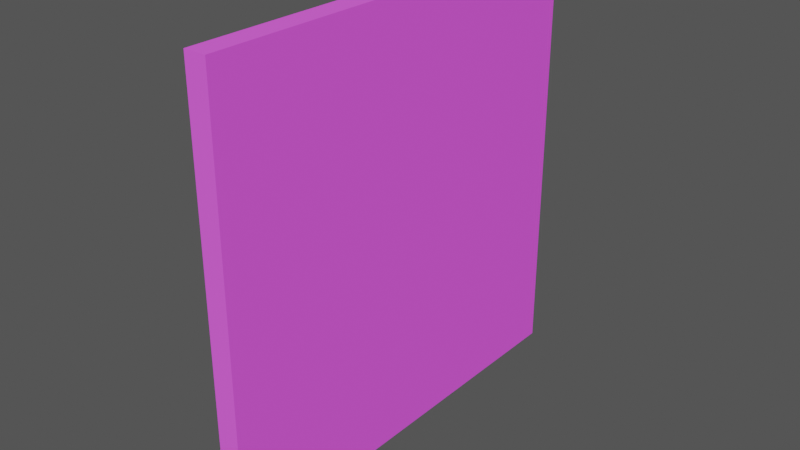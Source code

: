 # Source: wood-wall.blend  (saved by Blender 4.0.36; exported with 4.5.12 LTS)
import bpy
from mathutils import Matrix  # noqa: F401  (used for matrix-valued properties, if any)

bpy.ops.wm.read_factory_settings(use_empty=True)
scene = bpy.context.scene
scene.name = 'Scene'

# ---- collections
col_collection = bpy.data.collections.new('Collection'); scene.collection.children.link(col_collection)

# ---- images (referenced by path relative to the original .blend; pixels are not part of the script)
import os
ASSET_DIR = os.environ.get("B2B_ASSET_DIR", "")  # directory of the original .blend (textures are referenced by path, not embedded)
HERE = os.path.dirname(os.path.abspath(__file__))  # packed textures are extracted next to this script under _unpacked/

def load_image(name, relpath, width, height, colorspace="sRGB"):
    """Load a texture the original file referenced (path relative to the .blend, or extracted next to this script)."""
    p = next((c for c in (os.path.join(HERE, relpath), os.path.join(ASSET_DIR, relpath)) if relpath and os.path.exists(c)), "")
    if p:
        img = bpy.data.images.load(p, check_existing=True)
        img.name = name
    else:  # same state as the original file: an image datablock whose file is absent (Cycles renders it pink)
        img = bpy.data.images.new(name, width, height)
        img.source = "FILE"
        img.filepath = "//" + (relpath or name)
    img.colorspace_settings.name = colorspace
    return img
img_wall_top_t_png = load_image('wall-top-t.png', 'wall-top-t.png', 1024, 1024, 'sRGB')

# ---- materials (node trees are filled in below, after node groups)
mat_material = bpy.data.materials.new('Material')
mat_material.use_transparent_shadow = False

# ---- material node trees
mat_material.use_nodes = True; mat_material.node_tree.nodes.clear()
_N = mat_material.node_tree.nodes; _L = mat_material.node_tree.links
n0 = _N.new('ShaderNodeBsdfPrincipled'); n0.name = 'Principled BSDF'; n0.location = (10, 300)
n0.inputs[2].default_value = 1.0
n0.inputs[3].default_value = 1.45
n0.inputs[13].default_value = 0.0
n1 = _N.new('ShaderNodeOutputMaterial'); n1.name = 'Material Output'; n1.location = (300, 300)
n2 = _N.new('ShaderNodeTexImage'); n2.name = 'Image Texture'; n2.location = (-280, 280)
n2.image = img_wall_top_t_png
_L.new(n0.outputs[0], n1.inputs[0])
_L.new(n2.outputs[0], n0.inputs[0])
n1.is_active_output = True

# ---- world
world_world = bpy.data.worlds.new('World'); scene.world = world_world
world_world.use_nodes = True; world_world.node_tree.nodes.clear()
_N = world_world.node_tree.nodes; _L = world_world.node_tree.links
n0 = _N.new('ShaderNodeOutputWorld'); n0.name = 'World Output'; n0.location = (300, 300)
n1 = _N.new('ShaderNodeBackground'); n1.name = 'Background'; n1.location = (10, 300)
n1.inputs[0].default_value = (0.3212, 0.3212, 0.3212, 1.0)
n1.inputs[1].default_value = 0.3
_L.new(n1.outputs[0], n0.inputs[0])
n0.is_active_output = True
world_world.color = (0.05088, 0.05088, 0.05088)
world_world.use_sun_shadow = False
world_world.sun_shadow_jitter_overblur = 0.0

# ---- meshes
me_plane_001 = bpy.data.meshes.new('Plane.001')
me_plane_001.from_pydata([(-7.55e-08, 0.5, 1.0), (7.55e-08, 0.5, -1.0), (-0.1017, 0.5, 1.0), (-0.1017, 0.5, -1.0), (-7.55e-08, 0.0, 1.0), (7.55e-08, 0.0, -1.0), (-0.1017, 0.0, 1.0), (-0.1017, 0.0, -1.0), (-7.55e-08, -0.5, 1.0), (7.55e-08, -0.5, -1.0), (-0.1017, -0.5, 1.0), (-0.1017, -0.5, -1.0)], [], [(4, 0, 1, 5), (5, 1, 3, 7), (1, 0, 2, 3), (0, 4, 6, 2), (4, 5, 9, 8), (5, 7, 11, 9), (9, 11, 10, 8), (8, 10, 6, 4)])
_uv = me_plane_001.uv_layers.new(name='UVMap')
_uv.uv.foreach_set('vector', [0.8448, 0.9333, 0.2076, 0.9333, 0.2076, 0.06675, 0.8448, 0.06675, 0.8448, 0.06675, 0.2076, 0.06675, 0.2076, 0.02268, 0.8448, 0.02268, 0.2076, 0.06675, 0.2076, 0.9333, 0.07793, 0.9333, 0.07793, 0.06675, 0.2076, 0.9333, 0.8448, 0.9333, 0.8448, 0.9773, 0.2076, 0.9773, 0.8448, 0.9333, 0.8448, 0.06675, 0.2076, 0.06675, 0.2076, 0.9333, 0.8448, 0.06675, 0.8448, 0.02268, 0.2076, 0.02268, 0.2076, 0.06675, 0.2076, 0.06675, 0.07793, 0.06675, 0.07793, 0.9333, 0.2076, 0.9333, 0.2076, 0.9333, 0.2076, 0.9773, 0.8448, 0.9773, 0.8448, 0.9333])
me_plane_001.materials.append(mat_material)
me_plane_001.update()
me_plane_002 = bpy.data.meshes.new('Plane.002')
me_plane_002.from_pydata([(-7.55e-08, 0.5, 1.0), (7.55e-08, 0.5, -1.0), (-0.1017, 0.5, 1.0), (-0.1017, 0.5, -1.0), (-7.55e-08, 0.0, 1.0), (7.55e-08, 0.0, -1.0), (-0.1017, 0.0, 1.0), (-0.1017, 0.0, -1.0), (-7.55e-08, -0.5, 1.0), (7.55e-08, -0.5, -1.0), (-0.1017, -0.5, 1.0), (-0.1017, -0.5, -1.0)], [], [(4, 0, 1, 5), (5, 1, 3, 7), (1, 0, 2, 3), (0, 4, 6, 2), (4, 5, 9, 8), (5, 7, 11, 9), (9, 11, 10, 8), (8, 10, 6, 4)])
_uv = me_plane_002.uv_layers.new(name='UVMap')
_uv.uv.foreach_set('vector', [0.8448, 0.9333, 0.2076, 0.9333, 0.2076, 0.06675, 0.8448, 0.06675, 0.8448, 0.06675, 0.2076, 0.06675, 0.2076, 0.02268, 0.8448, 0.02268, 0.2076, 0.06675, 0.2076, 0.9333, 0.07793, 0.9333, 0.07793, 0.06675, 0.2076, 0.9333, 0.8448, 0.9333, 0.8448, 0.9773, 0.2076, 0.9773, 0.8448, 0.9333, 0.8448, 0.06675, 0.2076, 0.06675, 0.2076, 0.9333, 0.8448, 0.06675, 0.8448, 0.02268, 0.2076, 0.02268, 0.2076, 0.06675, 0.2076, 0.06675, 0.07793, 0.06675, 0.07793, 0.9333, 0.2076, 0.9333, 0.2076, 0.9333, 0.2076, 0.9773, 0.8448, 0.9773, 0.8448, 0.9333])
me_plane_002.materials.append(mat_material)
me_plane_002.update()

# ---- objects
ob_plane = bpy.data.objects.new('Plane', me_plane_001)
ob_plane_001 = bpy.data.objects.new('Plane.001', me_plane_002)

# ---- transforms, parenting, visibility, modifiers, constraints
ob_plane.location = (1.0, 0.5, 1.0)
ob_plane_001.location = (1.0, -0.5, 1.0)
ob_plane_001.rotation_euler = (0.0, -1.192e-07, 0.0)

# ---- collection membership
scene.collection.objects.link(ob_plane)
scene.collection.objects.link(ob_plane_001)

# ---- scene / render settings (as saved in the file)
scene.frame_start = 1; scene.frame_end = 250; scene.frame_set(1)
scene.render.engine = 'BLENDER_EEVEE_NEXT'
scene.cycles.sampling_pattern = 'TABULATED_SOBOL'
bpy.context.view_layer.update()

# ---- added for rendering (the .blend has no active camera and no usable light): camera, sun
cam_auto = bpy.data.cameras.new('AutoCamera')
cam_auto.lens = 50.0
cam_auto.sensor_width = 36.0
cam_auto.clip_end = 1000.0
ob_auto_camera = bpy.data.objects.new('AutoCamera', cam_auto)
scene.collection.objects.link(ob_auto_camera)
ob_auto_camera.location = (3.56776, -3.14235, 3.0949)
ob_auto_camera.rotation_euler = (1.09748, -7.21219e-08, 0.694738)
scene.camera = ob_auto_camera
light_auto_sun = bpy.data.lights.new('AutoSun', 'SUN')
light_auto_sun.energy = 3.0
light_auto_sun.angle = 0.0523599
ob_auto_sun = bpy.data.objects.new('AutoSun', light_auto_sun)
scene.collection.objects.link(ob_auto_sun)
ob_auto_sun.rotation_euler = (0.872665, 0.174533, 0.523599)
bpy.context.view_layer.update()
